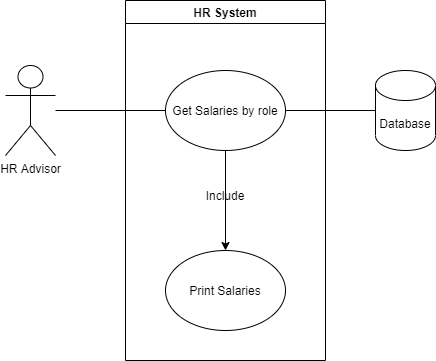

The diagram above was exported from draw.io. Its source (the exported page's mxGraphModel, read from the mxfile embedded in the PNG):
<mxGraphModel dx="612" dy="520" grid="1" gridSize="10" guides="1" tooltips="1" connect="1" arrows="1" fold="1" page="1" pageScale="1" pageWidth="827" pageHeight="1169" math="0" shadow="0">
  <root>
    <mxCell id="0" />
    <mxCell id="1" parent="0" />
    <mxCell id="2" value="HR System" style="swimlane;" vertex="1" parent="1">
      <mxGeometry x="150" y="120" width="200" height="360" as="geometry" />
    </mxCell>
    <mxCell id="8" style="edgeStyle=orthogonalEdgeStyle;rounded=0;orthogonalLoop=1;jettySize=auto;html=1;entryX=0.5;entryY=0;entryDx=0;entryDy=0;" edge="1" parent="2" source="6" target="7">
      <mxGeometry relative="1" as="geometry" />
    </mxCell>
    <mxCell id="6" value="Get Salaries by role" style="ellipse;whiteSpace=wrap;html=1;" vertex="1" parent="2">
      <mxGeometry x="40" y="70" width="120" height="80" as="geometry" />
    </mxCell>
    <mxCell id="7" value="Print Salaries" style="ellipse;whiteSpace=wrap;html=1;" vertex="1" parent="2">
      <mxGeometry x="40" y="250" width="120" height="80" as="geometry" />
    </mxCell>
    <mxCell id="9" value="Include" style="text;html=1;strokeColor=none;fillColor=none;align=center;verticalAlign=middle;whiteSpace=wrap;rounded=0;" vertex="1" parent="2">
      <mxGeometry x="70" y="180" width="60" height="30" as="geometry" />
    </mxCell>
    <mxCell id="10" style="edgeStyle=orthogonalEdgeStyle;rounded=0;orthogonalLoop=1;jettySize=auto;html=1;entryX=0;entryY=0.5;entryDx=0;entryDy=0;endArrow=none;endFill=0;" edge="1" parent="1" source="3" target="6">
      <mxGeometry relative="1" as="geometry" />
    </mxCell>
    <mxCell id="3" value="HR Advisor" style="shape=umlActor;verticalLabelPosition=bottom;verticalAlign=top;html=1;outlineConnect=0;" vertex="1" parent="1">
      <mxGeometry x="30" y="185" width="50" height="90" as="geometry" />
    </mxCell>
    <mxCell id="11" style="edgeStyle=orthogonalEdgeStyle;rounded=0;orthogonalLoop=1;jettySize=auto;html=1;endArrow=none;endFill=0;" edge="1" parent="1" source="5" target="6">
      <mxGeometry relative="1" as="geometry" />
    </mxCell>
    <mxCell id="5" value="Database" style="shape=cylinder3;whiteSpace=wrap;html=1;boundedLbl=1;backgroundOutline=1;size=15;" vertex="1" parent="1">
      <mxGeometry x="400" y="190" width="60" height="80" as="geometry" />
    </mxCell>
  </root>
</mxGraphModel>